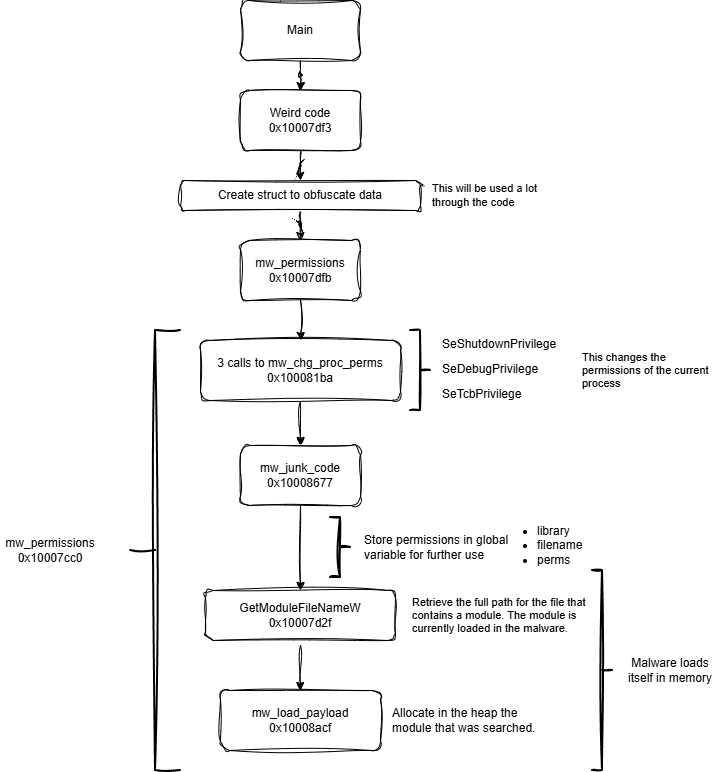

The diagram above was exported from draw.io. Its source (the exported page's mxGraphModel, read from the mxfile embedded in the PNG):
<mxGraphModel dx="1414" dy="795" grid="1" gridSize="10" guides="1" tooltips="1" connect="1" arrows="1" fold="1" page="1" pageScale="1" pageWidth="827" pageHeight="1169" background="none" math="0" shadow="0" adaptiveColors="auto">
  <root>
    <mxCell id="0" />
    <mxCell id="1" parent="0" />
    <mxCell id="lMlbiRFieSX6SMZHk5Ss-3" edge="1" parent="1" source="xR4GckxsIiy5Ukl2s_TJ-1" style="edgeStyle=orthogonalEdgeStyle;rounded=1;orthogonalLoop=1;jettySize=auto;html=1;sketch=1;curveFitting=1;jiggle=2;labelBackgroundColor=none;fontColor=default;" target="lMlbiRFieSX6SMZHk5Ss-2" value="">
      <mxGeometry relative="1" as="geometry" />
    </mxCell>
    <mxCell id="xR4GckxsIiy5Ukl2s_TJ-1" parent="1" style="rounded=1;whiteSpace=wrap;html=1;sketch=1;curveFitting=1;jiggle=2;labelBackgroundColor=none;" value="Main" vertex="1">
      <mxGeometry height="60" width="120" x="280" y="40" as="geometry" />
    </mxCell>
    <mxCell id="lMlbiRFieSX6SMZHk5Ss-5" edge="1" parent="1" source="lMlbiRFieSX6SMZHk5Ss-2" style="edgeStyle=orthogonalEdgeStyle;rounded=1;orthogonalLoop=1;jettySize=auto;html=1;sketch=1;curveFitting=1;jiggle=2;labelBackgroundColor=none;fontColor=default;" target="lMlbiRFieSX6SMZHk5Ss-4" value="">
      <mxGeometry relative="1" as="geometry" />
    </mxCell>
    <mxCell id="lMlbiRFieSX6SMZHk5Ss-2" parent="1" style="whiteSpace=wrap;html=1;rounded=1;sketch=1;curveFitting=1;jiggle=2;labelBackgroundColor=none;" value="Weird code&lt;div&gt;0x10007df3&lt;/div&gt;" vertex="1">
      <mxGeometry height="60" width="120" x="280" y="130" as="geometry" />
    </mxCell>
    <mxCell id="lMlbiRFieSX6SMZHk5Ss-7" edge="1" parent="1" source="lMlbiRFieSX6SMZHk5Ss-4" style="edgeStyle=orthogonalEdgeStyle;rounded=1;orthogonalLoop=1;jettySize=auto;html=1;sketch=1;curveFitting=1;jiggle=2;labelBackgroundColor=none;fontColor=default;" target="lMlbiRFieSX6SMZHk5Ss-6" value="">
      <mxGeometry relative="1" as="geometry" />
    </mxCell>
    <mxCell id="lMlbiRFieSX6SMZHk5Ss-4" parent="1" style="whiteSpace=wrap;html=1;rounded=1;sketch=1;curveFitting=1;jiggle=2;labelBackgroundColor=none;" value="Create struct to obfuscate data" vertex="1">
      <mxGeometry height="30" width="240" x="220" y="220" as="geometry" />
    </mxCell>
    <mxCell id="lMlbiRFieSX6SMZHk5Ss-9" edge="1" parent="1" source="lMlbiRFieSX6SMZHk5Ss-6" style="edgeStyle=orthogonalEdgeStyle;rounded=1;orthogonalLoop=1;jettySize=auto;html=1;sketch=1;curveFitting=1;jiggle=2;labelBackgroundColor=none;fontColor=default;" target="lMlbiRFieSX6SMZHk5Ss-8" value="">
      <mxGeometry relative="1" as="geometry" />
    </mxCell>
    <mxCell id="lMlbiRFieSX6SMZHk5Ss-6" parent="1" style="whiteSpace=wrap;html=1;rounded=1;sketch=1;curveFitting=1;jiggle=2;labelBackgroundColor=none;" value="mw_permissions&lt;div&gt;0x10007dfb&lt;/div&gt;" vertex="1">
      <mxGeometry height="60" width="120" x="280" y="280" as="geometry" />
    </mxCell>
    <mxCell id="lMlbiRFieSX6SMZHk5Ss-11" edge="1" parent="1" source="lMlbiRFieSX6SMZHk5Ss-8" style="edgeStyle=orthogonalEdgeStyle;rounded=1;orthogonalLoop=1;jettySize=auto;html=1;sketch=1;curveFitting=1;jiggle=2;labelBackgroundColor=none;fontColor=default;" target="lMlbiRFieSX6SMZHk5Ss-10" value="">
      <mxGeometry relative="1" as="geometry" />
    </mxCell>
    <mxCell id="lMlbiRFieSX6SMZHk5Ss-8" parent="1" style="whiteSpace=wrap;html=1;rounded=1;sketch=1;curveFitting=1;jiggle=2;labelBackgroundColor=none;" value="3 calls to mw_chg_proc_perms&lt;div&gt;0x100081ba&lt;/div&gt;" vertex="1">
      <mxGeometry height="60" width="200" x="240" y="380" as="geometry" />
    </mxCell>
    <mxCell id="lMlbiRFieSX6SMZHk5Ss-13" edge="1" parent="1" source="lMlbiRFieSX6SMZHk5Ss-10" style="edgeStyle=orthogonalEdgeStyle;rounded=1;orthogonalLoop=1;jettySize=auto;html=1;entryX=0.5;entryY=0;entryDx=0;entryDy=0;sketch=1;curveFitting=1;jiggle=2;labelBackgroundColor=none;fontColor=default;" target="lMlbiRFieSX6SMZHk5Ss-12" value="">
      <mxGeometry relative="1" as="geometry">
        <mxPoint x="340" y="635" as="targetPoint" />
      </mxGeometry>
    </mxCell>
    <mxCell id="lMlbiRFieSX6SMZHk5Ss-10" parent="1" style="whiteSpace=wrap;html=1;rounded=1;sketch=1;curveFitting=1;jiggle=2;labelBackgroundColor=none;" value="mw_junk_code&lt;div&gt;0x10008677&lt;/div&gt;" vertex="1">
      <mxGeometry height="60" width="120" x="280" y="485" as="geometry" />
    </mxCell>
    <mxCell id="lMlbiRFieSX6SMZHk5Ss-15" edge="1" parent="1" style="edgeStyle=orthogonalEdgeStyle;rounded=1;orthogonalLoop=1;jettySize=auto;html=1;sketch=1;curveFitting=1;jiggle=2;labelBackgroundColor=none;fontColor=default;" target="lMlbiRFieSX6SMZHk5Ss-14" value="">
      <mxGeometry relative="1" as="geometry">
        <mxPoint x="340" y="685" as="sourcePoint" />
      </mxGeometry>
    </mxCell>
    <mxCell id="lMlbiRFieSX6SMZHk5Ss-12" parent="1" style="whiteSpace=wrap;html=1;rounded=1;sketch=1;curveFitting=1;jiggle=2;labelBackgroundColor=none;" value="GetModuleFileNameW&lt;div&gt;0x10007d2f&lt;/div&gt;" vertex="1">
      <mxGeometry height="50" width="190" x="245" y="630" as="geometry" />
    </mxCell>
    <mxCell id="lMlbiRFieSX6SMZHk5Ss-14" parent="1" style="whiteSpace=wrap;html=1;rounded=1;sketch=1;curveFitting=1;jiggle=2;labelBackgroundColor=none;" value="mw_load_payload&lt;div&gt;0x10008acf&lt;/div&gt;" vertex="1">
      <mxGeometry height="60" width="160" x="260" y="730" as="geometry" />
    </mxCell>
    <mxCell id="lMlbiRFieSX6SMZHk5Ss-16" parent="1" style="strokeWidth=2;html=1;shape=mxgraph.flowchart.annotation_2;align=left;labelPosition=right;pointerEvents=1;sketch=1;curveFitting=1;jiggle=2;rounded=1;labelBackgroundColor=none;" value="" vertex="1">
      <mxGeometry height="440" width="50" x="170" y="370" as="geometry" />
    </mxCell>
    <mxCell id="lMlbiRFieSX6SMZHk5Ss-17" parent="1" style="strokeWidth=2;html=1;shape=mxgraph.flowchart.annotation_2;align=left;labelPosition=right;pointerEvents=1;rotation=-180;sketch=1;curveFitting=1;jiggle=2;rounded=1;labelBackgroundColor=none;" value="" vertex="1">
      <mxGeometry height="80" width="20" x="450" y="370" as="geometry" />
    </mxCell>
    <mxCell id="lMlbiRFieSX6SMZHk5Ss-18" parent="1" style="text;whiteSpace=wrap;sketch=1;curveFitting=1;jiggle=2;rounded=1;labelBackgroundColor=none;" value="SeShutdownPrivilege" vertex="1">
      <mxGeometry height="30" width="120" x="480" y="370" as="geometry" />
    </mxCell>
    <mxCell id="lMlbiRFieSX6SMZHk5Ss-19" parent="1" style="text;whiteSpace=wrap;sketch=1;curveFitting=1;jiggle=2;rounded=1;labelBackgroundColor=none;" value="SeDebugPrivilege" vertex="1">
      <mxGeometry height="30" width="110" x="480" y="395" as="geometry" />
    </mxCell>
    <mxCell id="lMlbiRFieSX6SMZHk5Ss-20" parent="1" style="text;whiteSpace=wrap;sketch=1;curveFitting=1;jiggle=2;rounded=1;labelBackgroundColor=none;" value="SeTcbPrivilege" vertex="1">
      <mxGeometry height="30" width="90" x="480" y="420" as="geometry" />
    </mxCell>
    <mxCell id="lMlbiRFieSX6SMZHk5Ss-22" parent="1" style="strokeWidth=2;html=1;shape=mxgraph.flowchart.annotation_2;align=left;labelPosition=right;pointerEvents=1;rotation=-180;sketch=1;curveFitting=1;jiggle=2;rounded=1;labelBackgroundColor=none;" value="" vertex="1">
      <mxGeometry height="60" width="20" x="370" y="557" as="geometry" />
    </mxCell>
    <mxCell id="lMlbiRFieSX6SMZHk5Ss-23" parent="1" style="text;html=1;whiteSpace=wrap;strokeColor=none;fillColor=none;align=left;verticalAlign=middle;rounded=1;sketch=1;curveFitting=1;jiggle=2;labelBackgroundColor=none;" value="Store permissions in global variable for further use" vertex="1">
      <mxGeometry height="50" width="160" x="402" y="562" as="geometry" />
    </mxCell>
    <mxCell id="lMlbiRFieSX6SMZHk5Ss-24" parent="1" style="text;html=1;whiteSpace=wrap;strokeColor=none;fillColor=none;align=left;verticalAlign=middle;rounded=1;fontSize=11;sketch=1;curveFitting=1;jiggle=2;labelBackgroundColor=none;" value="Retrieve the full path for the file that contains a module. The module is currently loaded in the malware." vertex="1">
      <mxGeometry height="60" width="180" x="450" y="625" as="geometry" />
    </mxCell>
    <mxCell id="lMlbiRFieSX6SMZHk5Ss-25" parent="1" style="text;html=1;whiteSpace=wrap;strokeColor=none;fillColor=none;align=left;verticalAlign=middle;rounded=1;sketch=1;curveFitting=1;jiggle=2;labelBackgroundColor=none;" value="Allocate in the heap the module that was searched." vertex="1">
      <mxGeometry height="40" width="170" x="430" y="740" as="geometry" />
    </mxCell>
    <mxCell id="lMlbiRFieSX6SMZHk5Ss-26" parent="1" style="strokeWidth=2;html=1;shape=mxgraph.flowchart.annotation_2;align=left;labelPosition=right;pointerEvents=1;rotation=-180;sketch=1;curveFitting=1;jiggle=2;rounded=1;labelBackgroundColor=none;" value="" vertex="1">
      <mxGeometry height="200" width="20" x="632" y="610" as="geometry" />
    </mxCell>
    <mxCell id="lMlbiRFieSX6SMZHk5Ss-27" parent="1" style="text;html=1;whiteSpace=wrap;strokeColor=none;fillColor=none;align=center;verticalAlign=middle;rounded=1;sketch=1;curveFitting=1;jiggle=2;labelBackgroundColor=none;" value="mw_permissions&lt;div&gt;0x10007cc0&lt;/div&gt;" vertex="1">
      <mxGeometry height="40" width="100" x="40" y="570" as="geometry" />
    </mxCell>
    <mxCell id="lMlbiRFieSX6SMZHk5Ss-28" parent="1" style="text;html=1;whiteSpace=wrap;strokeColor=none;fillColor=none;align=center;verticalAlign=middle;rounded=1;sketch=1;curveFitting=1;jiggle=2;labelBackgroundColor=none;" value="Malware loads itself in memory" vertex="1">
      <mxGeometry height="40" width="100" x="660" y="690" as="geometry" />
    </mxCell>
    <mxCell id="lMlbiRFieSX6SMZHk5Ss-29" parent="1" style="text;html=1;whiteSpace=wrap;strokeColor=none;fillColor=none;align=left;verticalAlign=middle;rounded=1;fontSize=11;sketch=1;curveFitting=1;jiggle=2;labelBackgroundColor=none;" value="This will be used a lot through the code" vertex="1">
      <mxGeometry height="30" width="120" x="470" y="220" as="geometry" />
    </mxCell>
    <mxCell id="lMlbiRFieSX6SMZHk5Ss-30" parent="1" style="text;html=1;whiteSpace=wrap;strokeColor=none;fillColor=none;align=left;verticalAlign=middle;rounded=1;sketch=1;curveFitting=1;jiggle=2;labelBackgroundColor=none;" value="&lt;ul&gt;&lt;li&gt;library&lt;/li&gt;&lt;li&gt;filename&lt;/li&gt;&lt;li&gt;perms&lt;/li&gt;&lt;/ul&gt;" vertex="1">
      <mxGeometry height="50" width="100" x="535" y="560" as="geometry" />
    </mxCell>
    <mxCell id="lMlbiRFieSX6SMZHk5Ss-31" parent="1" style="text;html=1;whiteSpace=wrap;strokeColor=none;fillColor=none;align=left;verticalAlign=middle;rounded=1;fontSize=11;sketch=1;curveFitting=1;jiggle=2;labelBackgroundColor=none;" value="This changes the permissions of the current process" vertex="1">
      <mxGeometry height="50" width="140" x="620" y="385" as="geometry" />
    </mxCell>
  </root>
</mxGraphModel>